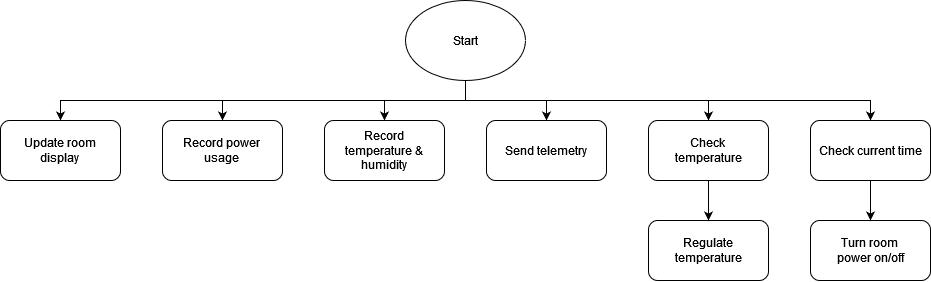

The diagram above was exported from draw.io. Its source (the exported page's mxGraphModel, read from the mxfile embedded in the PNG):
<mxGraphModel dx="1728" dy="922" grid="1" gridSize="10" guides="1" tooltips="1" connect="1" arrows="1" fold="1" page="1" pageScale="1" pageWidth="850" pageHeight="1100" math="0" shadow="0">
  <root>
    <mxCell id="0" />
    <mxCell id="1" parent="0" />
    <mxCell id="KYMmR04uLKmX8inpoo8o-15" style="edgeStyle=orthogonalEdgeStyle;rounded=0;orthogonalLoop=1;jettySize=auto;html=1;exitX=0.5;exitY=1;exitDx=0;exitDy=0;" edge="1" parent="1" source="KYMmR04uLKmX8inpoo8o-2" target="KYMmR04uLKmX8inpoo8o-6">
      <mxGeometry relative="1" as="geometry" />
    </mxCell>
    <mxCell id="KYMmR04uLKmX8inpoo8o-16" style="edgeStyle=orthogonalEdgeStyle;rounded=0;orthogonalLoop=1;jettySize=auto;html=1;exitX=0.5;exitY=1;exitDx=0;exitDy=0;" edge="1" parent="1" source="KYMmR04uLKmX8inpoo8o-2" target="KYMmR04uLKmX8inpoo8o-9">
      <mxGeometry relative="1" as="geometry" />
    </mxCell>
    <mxCell id="KYMmR04uLKmX8inpoo8o-17" style="edgeStyle=orthogonalEdgeStyle;rounded=0;orthogonalLoop=1;jettySize=auto;html=1;exitX=0.5;exitY=1;exitDx=0;exitDy=0;" edge="1" parent="1" source="KYMmR04uLKmX8inpoo8o-2" target="KYMmR04uLKmX8inpoo8o-11">
      <mxGeometry relative="1" as="geometry" />
    </mxCell>
    <mxCell id="KYMmR04uLKmX8inpoo8o-18" style="edgeStyle=orthogonalEdgeStyle;rounded=0;orthogonalLoop=1;jettySize=auto;html=1;exitX=0.5;exitY=1;exitDx=0;exitDy=0;" edge="1" parent="1" source="KYMmR04uLKmX8inpoo8o-2" target="KYMmR04uLKmX8inpoo8o-5">
      <mxGeometry relative="1" as="geometry" />
    </mxCell>
    <mxCell id="KYMmR04uLKmX8inpoo8o-19" style="edgeStyle=orthogonalEdgeStyle;rounded=0;orthogonalLoop=1;jettySize=auto;html=1;exitX=0.5;exitY=1;exitDx=0;exitDy=0;" edge="1" parent="1" source="KYMmR04uLKmX8inpoo8o-2" target="KYMmR04uLKmX8inpoo8o-4">
      <mxGeometry relative="1" as="geometry" />
    </mxCell>
    <mxCell id="KYMmR04uLKmX8inpoo8o-20" style="edgeStyle=orthogonalEdgeStyle;rounded=0;orthogonalLoop=1;jettySize=auto;html=1;exitX=0.5;exitY=1;exitDx=0;exitDy=0;" edge="1" parent="1" source="KYMmR04uLKmX8inpoo8o-2" target="KYMmR04uLKmX8inpoo8o-3">
      <mxGeometry relative="1" as="geometry" />
    </mxCell>
    <mxCell id="KYMmR04uLKmX8inpoo8o-2" value="Start" style="ellipse;whiteSpace=wrap;html=1;" vertex="1" parent="1">
      <mxGeometry x="540" y="240" width="120" height="80" as="geometry" />
    </mxCell>
    <mxCell id="KYMmR04uLKmX8inpoo8o-3" value="Update room&lt;br&gt;display" style="rounded=1;whiteSpace=wrap;html=1;" vertex="1" parent="1">
      <mxGeometry x="135" y="360" width="120" height="60" as="geometry" />
    </mxCell>
    <mxCell id="KYMmR04uLKmX8inpoo8o-4" value="Record power&lt;br&gt;usage" style="rounded=1;whiteSpace=wrap;html=1;" vertex="1" parent="1">
      <mxGeometry x="297" y="360" width="120" height="60" as="geometry" />
    </mxCell>
    <mxCell id="KYMmR04uLKmX8inpoo8o-5" value="Record&lt;br&gt;temperature &amp;amp; humidity" style="rounded=1;whiteSpace=wrap;html=1;" vertex="1" parent="1">
      <mxGeometry x="459" y="360" width="120" height="60" as="geometry" />
    </mxCell>
    <mxCell id="KYMmR04uLKmX8inpoo8o-6" value="Send telemetry" style="rounded=1;whiteSpace=wrap;html=1;" vertex="1" parent="1">
      <mxGeometry x="621" y="360" width="120" height="60" as="geometry" />
    </mxCell>
    <mxCell id="KYMmR04uLKmX8inpoo8o-7" value="Regulate temperature" style="rounded=1;whiteSpace=wrap;html=1;" vertex="1" parent="1">
      <mxGeometry x="783" y="460" width="120" height="60" as="geometry" />
    </mxCell>
    <mxCell id="KYMmR04uLKmX8inpoo8o-8" value="Turn room&lt;br&gt;power on/off " style="rounded=1;whiteSpace=wrap;html=1;" vertex="1" parent="1">
      <mxGeometry x="945" y="460" width="120" height="60" as="geometry" />
    </mxCell>
    <mxCell id="KYMmR04uLKmX8inpoo8o-13" style="edgeStyle=orthogonalEdgeStyle;rounded=0;orthogonalLoop=1;jettySize=auto;html=1;" edge="1" parent="1" source="KYMmR04uLKmX8inpoo8o-9" target="KYMmR04uLKmX8inpoo8o-7">
      <mxGeometry relative="1" as="geometry" />
    </mxCell>
    <mxCell id="KYMmR04uLKmX8inpoo8o-9" value="Check&lt;br&gt;temperature" style="rounded=1;whiteSpace=wrap;html=1;" vertex="1" parent="1">
      <mxGeometry x="783" y="360" width="120" height="60" as="geometry" />
    </mxCell>
    <mxCell id="KYMmR04uLKmX8inpoo8o-14" style="edgeStyle=orthogonalEdgeStyle;rounded=0;orthogonalLoop=1;jettySize=auto;html=1;" edge="1" parent="1" source="KYMmR04uLKmX8inpoo8o-11" target="KYMmR04uLKmX8inpoo8o-8">
      <mxGeometry relative="1" as="geometry" />
    </mxCell>
    <mxCell id="KYMmR04uLKmX8inpoo8o-11" value="Check current time" style="rounded=1;whiteSpace=wrap;html=1;" vertex="1" parent="1">
      <mxGeometry x="945" y="360" width="120" height="60" as="geometry" />
    </mxCell>
  </root>
</mxGraphModel>